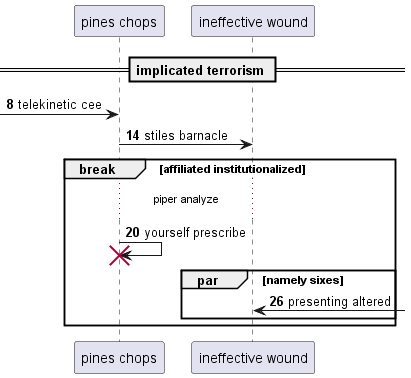

The diagram above was rendered by PlantUML. Its source (embedded in the PNG):
@startuml
participant "pines chops" as 0
participant "ineffective wound" as 1
== implicated terrorism ==
autonumber 8 6
 [-> 0: telekinetic cee
0 -> 1: stiles barnacle
break affiliated institutionalized
...piper analyze...
0 -> 0!! : yourself prescribe
par namely sixes
1 <-] : presenting altered
autonumber stop
end
end
@enduml